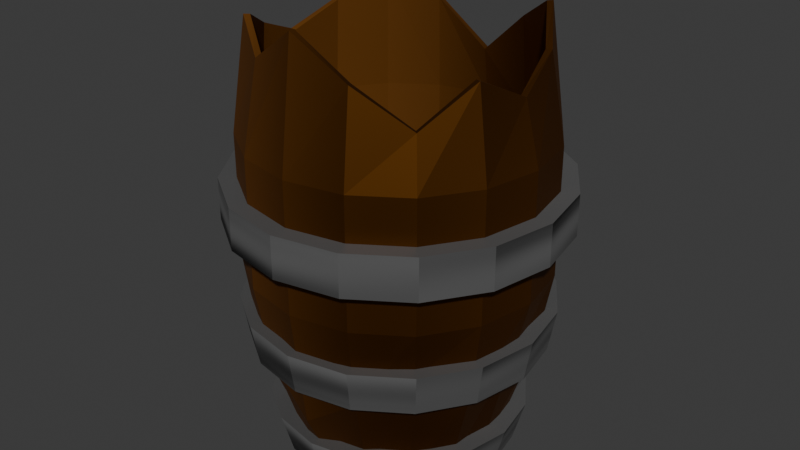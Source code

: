 # Source: barrel_15_.blend  (saved by Blender 5.0.119; exported with 4.5.12 LTS)
import bpy
from mathutils import Matrix  # noqa: F401  (used for matrix-valued properties, if any)

bpy.ops.wm.read_factory_settings(use_empty=True)
scene = bpy.context.scene
scene.name = 'Scene'

# ---- collections
col_collection = bpy.data.collections.new('Collection'); scene.collection.children.link(col_collection)

# ---- materials (node trees are filled in below, after node groups)
mat_material_001 = bpy.data.materials.new('Material.001')
mat_material_002 = bpy.data.materials.new('Material.002')

# ---- material node trees
mat_material_001.use_nodes = True; mat_material_001.node_tree.nodes.clear()
_N = mat_material_001.node_tree.nodes; _L = mat_material_001.node_tree.links
n0 = _N.new('ShaderNodeBsdfPrincipled'); n0.name = 'Principled BSDF'; n0.location = (-915, 111)
n0.inputs[0].default_value = (0.12, 0.04332, 0.007289, 1.0)
n0.inputs[2].default_value = 0.5648
n0.inputs[3].default_value = 1.2
n1 = _N.new('ShaderNodeOutputMaterial'); n1.name = 'Material Output'; n1.location = (216, 207)
n2 = _N.new('ShaderNodeTexWave'); n2.name = 'Wave Texture'; n2.location = (-1137, 68)
n2.width = 160
n2.inputs[1].default_value = 0.2
_L.new(n0.outputs[0], n1.inputs[0])
_L.new(n2.outputs[0], n0.inputs[1])
n1.is_active_output = True
mat_material_002.use_nodes = True; mat_material_002.node_tree.nodes.clear()
_N = mat_material_002.node_tree.nodes; _L = mat_material_002.node_tree.links
n0 = _N.new('ShaderNodeBsdfPrincipled'); n0.name = 'Principled BSDF'; n0.location = (-472, 186)
n0.inputs[0].default_value = (0.08849, 0.08849, 0.08849, 1.0)
n1 = _N.new('ShaderNodeOutputMaterial'); n1.name = 'Material Output'; n1.location = (281, 182)
n2 = _N.new('ShaderNodeTexNoise'); n2.name = 'Noise Texture'; n2.location = (-150, 71)
n2.width = 145
n2.inputs[2].default_value = 0.3
_L.new(n0.outputs[0], n1.inputs[0])
_L.new(n2.outputs[0], n1.inputs[2])
n1.is_active_output = True

# ---- world
world_world = bpy.data.worlds.new('World'); scene.world = world_world
world_world.use_nodes = True; world_world.node_tree.nodes.clear()
_N = world_world.node_tree.nodes; _L = world_world.node_tree.links
n0 = _N.new('ShaderNodeOutputWorld'); n0.name = 'World Output'; n0.location = (200, 100)
n1 = _N.new('ShaderNodeBackground'); n1.name = 'Background'; n1.location = (-200, 100)
n1.inputs[0].default_value = (0.05088, 0.05088, 0.05088, 1.0)
_L.new(n1.outputs[0], n0.inputs[0])
n0.is_active_output = True
world_world.color = (0.05088, 0.05088, 0.05088)
world_world.sun_shadow_jitter_overblur = 0.0

# ---- meshes
me_cylinder = bpy.data.meshes.new('Cylinder')
me_cylinder.from_pydata([(-5.763e-09, 0.7277, -1.783), (0.2785, 0.6723, -1.783), (0.5146, 0.5146, -1.783), (0.6723, 0.2785, -1.783), (0.7277, -4.749e-09, -1.783), (0.6723, -0.2785, -1.783), (0.5146, -0.5146, -1.783), (0.2785, -0.6723, -1.783), (-5.763e-09, -0.7277, -1.783), (-0.2785, -0.6723, -1.783), (-0.5146, -0.5146, -1.783), (-0.6723, -0.2785, -1.783), (-0.7277, -4.749e-09, -1.783), (-0.6723, 0.2785, -1.783), (-0.5146, 0.5146, -1.783), (-0.2785, 0.6723, -1.783), (7.838e-10, 0.9537, -0.7549), (9.558e-10, 1.064, -0.4585), (9.558e-10, 1.064, 0.4585), (7.838e-10, 0.9537, 0.7549), (0.365, 0.8811, 1.073), (0.4072, 0.9831, 0.4585), (0.4072, 0.9831, -0.4585), (0.365, 0.8811, -1.073), (0.6744, 0.6744, 1.269), (0.7525, 0.7525, 0.4585), (0.7525, 0.7525, -0.4585), (0.6744, 0.6744, -1.269), (0.8811, 0.365, 1.073), (0.9831, 0.4072, 0.4585), (0.9831, 0.4072, -0.4585), (0.8811, 0.365, -1.073), (0.9537, -2.78e-09, 0.8915), (1.064, 7.168e-10, 0.4585), (1.064, 7.168e-10, -0.4585), (0.9537, -2.78e-09, -0.8915), (0.8811, -0.365, 1.073), (0.9831, -0.4072, 0.4585), (0.9831, -0.4072, -0.4585), (0.8811, -0.365, -1.073), (0.6942, -0.6885, 0.8156), (0.7525, -0.7525, 0.4585), (0.7525, -0.7525, -0.4585), (0.6942, -0.6885, -0.8156), (0.365, -0.8811, 1.073), (0.4072, -0.9831, 0.4585), (0.4072, -0.9831, -0.4585), (0.365, -0.8811, -1.073), (7.838e-10, -0.9537, 1.326), (9.558e-10, -1.064, 0.4585), (9.558e-10, -1.064, -0.4585), (7.838e-10, -0.9537, -1.326), (-0.365, -0.8811, 1.073), (-0.4072, -0.9831, 0.4585), (-0.4072, -0.9831, -0.4585), (-0.365, -0.8811, -1.073), (-0.6744, -0.6744, 1.232), (-0.7525, -0.7525, 0.4585), (-0.7525, -0.7525, -0.4585), (-0.6744, -0.6744, -1.232), (-0.8811, -0.365, 1.073), (-0.9831, -0.4072, 0.4585), (-0.9831, -0.4072, -0.4585), (-0.8811, -0.365, -1.073), (-0.9537, -2.78e-09, 0.9278), (-1.064, 7.168e-10, 0.4585), (-1.064, 7.168e-10, -0.4585), (-0.9537, -2.78e-09, -0.9278), (-0.8811, 0.365, 1.073), (-0.9831, 0.4072, 0.4585), (-0.9831, 0.4072, -0.4585), (-0.8811, 0.365, -1.073), (-0.6744, 0.6744, 1.217), (-0.7525, 0.7525, 0.4585), (-0.7525, 0.7525, -0.4585), (-0.6744, 0.6744, -1.217), (-0.365, 0.8811, 1.073), (-0.4072, 0.9831, 0.4585), (-0.4072, 0.9831, -0.4585), (-0.365, 0.8811, -1.073), (-5.2e-09, 0.6567, -1.609), (0.2513, 0.6067, -1.609), (0.4644, 0.4644, -1.609), (0.6067, 0.2513, -1.609), (0.6567, -4.285e-09, -1.609), (0.6067, -0.2513, -1.609), (0.4644, -0.4644, -1.609), (0.2513, -0.6067, -1.609), (-5.2e-09, -0.6567, -1.609), (-0.2513, -0.6067, -1.609), (-0.4644, -0.4644, -1.609), (-0.6067, -0.2513, -1.609), (-0.6567, -4.285e-09, -1.609), (-0.6067, 0.2513, -1.609), (-0.4644, 0.4644, -1.609), (-0.2513, 0.6067, -1.609), (2.175e-09, 0.9113, -0.7528), (8.625e-10, 0.9603, -0.4138), (8.625e-10, 0.9603, 0.4138), (2.175e-09, 0.9113, 0.7528), (0.3487, 0.8419, 1.07), (0.3675, 0.8872, 0.4138), (0.3675, 0.8872, -0.4138), (0.3487, 0.8419, -1.07), (0.6444, 0.6444, 1.267), (0.679, 0.679, 0.4138), (0.679, 0.679, -0.4138), (0.6444, 0.6444, -1.267), (0.8419, 0.3487, 1.07), (0.8872, 0.3675, 0.4138), (0.8872, 0.3675, -0.4138), (0.8419, 0.3487, -1.07), (0.9113, -3.314e-09, 0.8893), (0.9603, 6.469e-10, 0.4138), (0.9603, 6.469e-10, -0.4138), (0.9113, -3.314e-09, -0.8893), (0.8419, -0.3487, 1.07), (0.8872, -0.3675, 0.4138), (0.8872, -0.3675, -0.4138), (0.8419, -0.3487, -1.07), (0.6642, -0.6585, 0.8134), (0.679, -0.679, 0.4138), (0.679, -0.679, -0.4138), (0.6642, -0.6585, -0.8134), (0.3487, -0.8419, 1.07), (0.3675, -0.8872, 0.4138), (0.3675, -0.8872, -0.4138), (0.3487, -0.8419, -1.07), (2.175e-09, -0.9113, 1.323), (8.625e-10, -0.9603, 0.4138), (8.625e-10, -0.9603, -0.4138), (2.175e-09, -0.9113, -1.323), (-0.3487, -0.8419, 1.07), (-0.3675, -0.8872, 0.4138), (-0.3675, -0.8872, -0.4138), (-0.3487, -0.8419, -1.07), (-0.6444, -0.6444, 1.23), (-0.679, -0.679, 0.4138), (-0.679, -0.679, -0.4138), (-0.6444, -0.6444, -1.23), (-0.8419, -0.3487, 1.07), (-0.8872, -0.3675, 0.4138), (-0.8872, -0.3675, -0.4138), (-0.8419, -0.3487, -1.07), (-0.9113, -3.314e-09, 0.9256), (-0.9603, 6.469e-10, 0.4138), (-0.9603, 6.469e-10, -0.4138), (-0.9113, -3.314e-09, -0.9256), (-0.8419, 0.3487, 1.07), (-0.8872, 0.3675, 0.4138), (-0.8872, 0.3675, -0.4138), (-0.8419, 0.3487, -1.07), (-0.6444, 0.6444, 1.215), (-0.679, 0.679, 0.4138), (-0.679, 0.679, -0.4138), (-0.6444, 0.6444, -1.215), (-0.3487, 0.8419, 1.07), (-0.3675, 0.8872, 0.4138), (-0.3675, 0.8872, -0.4138), (-0.3487, 0.8419, -1.07)], [], [(23, 27, 2, 1), (27, 31, 3, 2), (31, 35, 4, 3), (35, 39, 5, 4), (39, 43, 6, 5), (43, 47, 7, 6), (47, 51, 8, 7), (51, 55, 9, 8), (55, 59, 10, 9), (59, 63, 11, 10), (63, 67, 12, 11), (67, 71, 13, 12), (71, 75, 14, 13), (75, 79, 15, 14), (79, 16, 0, 15), (0, 1, 2, 3, 4, 5, 6, 7, 8, 9, 10, 11, 12, 13, 14, 15), (16, 23, 1, 0), (19, 20, 21, 18), (18, 21, 22, 17), (17, 22, 23, 16), (76, 19, 18, 77), (77, 18, 17, 78), (78, 17, 16, 79), (72, 76, 77, 73), (73, 77, 78, 74), (74, 78, 79, 75), (68, 72, 73, 69), (69, 73, 74, 70), (70, 74, 75, 71), (64, 68, 69, 65), (65, 69, 70, 66), (66, 70, 71, 67), (60, 64, 65, 61), (61, 65, 66, 62), (62, 66, 67, 63), (56, 60, 61, 57), (57, 61, 62, 58), (58, 62, 63, 59), (52, 56, 57, 53), (53, 57, 58, 54), (54, 58, 59, 55), (48, 52, 53, 49), (49, 53, 54, 50), (50, 54, 55, 51), (44, 48, 49, 45), (45, 49, 50, 46), (46, 50, 51, 47), (40, 44, 45, 41), (41, 45, 46, 42), (42, 46, 47, 43), (36, 40, 41, 37), (37, 41, 42, 38), (38, 42, 43, 39), (32, 36, 37, 33), (33, 37, 38, 34), (34, 38, 39, 35), (28, 32, 33, 29), (29, 33, 34, 30), (30, 34, 35, 31), (24, 28, 29, 25), (25, 29, 30, 26), (26, 30, 31, 27), (20, 24, 25, 21), (21, 25, 26, 22), (22, 26, 27, 23), (103, 107, 82, 81), (107, 111, 83, 82), (111, 115, 84, 83), (115, 119, 85, 84), (119, 123, 86, 85), (123, 127, 87, 86), (127, 131, 88, 87), (131, 135, 89, 88), (135, 139, 90, 89), (139, 143, 91, 90), (143, 147, 92, 91), (147, 151, 93, 92), (151, 155, 94, 93), (155, 159, 95, 94), (159, 96, 80, 95), (80, 81, 82, 83, 84, 85, 86, 87, 88, 89, 90, 91, 92, 93, 94, 95), (96, 103, 81, 80), (99, 100, 101, 98), (98, 101, 102, 97), (97, 102, 103, 96), (156, 99, 98, 157), (157, 98, 97, 158), (158, 97, 96, 159), (152, 156, 157, 153), (153, 157, 158, 154), (154, 158, 159, 155), (148, 152, 153, 149), (149, 153, 154, 150), (150, 154, 155, 151), (144, 148, 149, 145), (145, 149, 150, 146), (146, 150, 151, 147), (140, 144, 145, 141), (141, 145, 146, 142), (142, 146, 147, 143), (136, 140, 141, 137), (137, 141, 142, 138), (138, 142, 143, 139), (132, 136, 137, 133), (133, 137, 138, 134), (134, 138, 139, 135), (128, 132, 133, 129), (129, 133, 134, 130), (130, 134, 135, 131), (124, 128, 129, 125), (125, 129, 130, 126), (126, 130, 131, 127), (120, 124, 125, 121), (121, 125, 126, 122), (122, 126, 127, 123), (116, 120, 121, 117), (117, 121, 122, 118), (118, 122, 123, 119), (112, 116, 117, 113), (113, 117, 118, 114), (114, 118, 119, 115), (108, 112, 113, 109), (109, 113, 114, 110), (110, 114, 115, 111), (104, 108, 109, 105), (105, 109, 110, 106), (106, 110, 111, 107), (100, 104, 105, 101), (101, 105, 106, 102), (102, 106, 107, 103), (99, 156, 76, 19), (156, 152, 72, 76), (152, 148, 68, 72), (148, 144, 64, 68), (144, 140, 60, 64), (140, 136, 56, 60), (136, 132, 52, 56), (132, 128, 48, 52), (128, 124, 44, 48), (124, 120, 40, 44), (120, 116, 36, 40), (116, 112, 32, 36), (112, 108, 28, 32), (108, 104, 24, 28), (104, 100, 20, 24), (100, 99, 19, 20)])
_uv = me_cylinder.uv_layers.new(name='UVMap')
_uv.uv.foreach_set('vector', [0.9375, 0.6, 0.875, 0.6, 0.875, 0.5, 0.9375, 0.5, 0.875, 0.6, 0.8125, 0.6, 0.8125, 0.5, 0.875, 0.5, 0.8125, 0.6, 0.75, 0.6, 0.75, 0.5, 0.8125, 0.5, 0.75, 0.6, 0.6875, 0.6, 0.6875, 0.5, 0.75, 0.5, 0.6875, 0.6, 0.625, 0.6, 0.625, 0.5, 0.6875, 0.5, 0.625, 0.6, 0.5625, 0.6, 0.5625, 0.5, 0.625, 0.5, 0.5625, 0.6, 0.5, 0.6, 0.5, 0.5, 0.5625, 0.5, 0.5, 0.6, 0.4375, 0.6, 0.4375, 0.5, 0.5, 0.5, 0.4375, 0.6, 0.375, 0.6, 0.375, 0.5, 0.4375, 0.5, 0.375, 0.6, 0.3125, 0.6, 0.3125, 0.5, 0.375, 0.5, 0.3125, 0.6, 0.25, 0.6, 0.25, 0.5, 0.3125, 0.5, 0.25, 0.6, 0.1875, 0.6, 0.1875, 0.5, 0.25, 0.5, 0.1875, 0.6, 0.125, 0.6, 0.125, 0.5, 0.1875, 0.5, 0.125, 0.6, 0.0625, 0.6, 0.0625, 0.5, 0.125, 0.5, 0.0625, 0.6, 0.0, 0.6, 0.0, 0.5, 0.0625, 0.5, 0.75, 0.49, 0.8418, 0.4717, 0.9197, 0.4197, 0.9717, 0.3418, 0.99, 0.25, 0.9717, 0.1582, 0.9197, 0.08029, 0.8418, 0.02827, 0.75, 0.01, 0.6582, 0.02827, 0.5803, 0.08029, 0.5283, 0.1582, 0.51, 0.25, 0.5283, 0.3418, 0.5803, 0.4197, 0.6582, 0.4717, 1.0, 0.6, 0.9375, 0.6, 0.9375, 0.5, 1.0, 0.5, 1.0, 0.9, 0.9375, 0.9, 0.9375, 0.8, 1.0, 0.8, 1.0, 0.8, 0.9375, 0.8, 0.9375, 0.7, 1.0, 0.7, 1.0, 0.7, 0.9375, 0.7, 0.9375, 0.6, 1.0, 0.6, 0.0625, 0.9, 0.0, 0.9, 0.0, 0.8, 0.0625, 0.8, 0.0625, 0.8, 0.0, 0.8, 0.0, 0.7, 0.0625, 0.7, 0.0625, 0.7, 0.0, 0.7, 0.0, 0.6, 0.0625, 0.6, 0.125, 0.9, 0.0625, 0.9, 0.0625, 0.8, 0.125, 0.8, 0.125, 0.8, 0.0625, 0.8, 0.0625, 0.7, 0.125, 0.7, 0.125, 0.7, 0.0625, 0.7, 0.0625, 0.6, 0.125, 0.6, 0.1875, 0.9, 0.125, 0.9, 0.125, 0.8, 0.1875, 0.8, 0.1875, 0.8, 0.125, 0.8, 0.125, 0.7, 0.1875, 0.7, 0.1875, 0.7, 0.125, 0.7, 0.125, 0.6, 0.1875, 0.6, 0.25, 0.9, 0.1875, 0.9, 0.1875, 0.8, 0.25, 0.8, 0.25, 0.8, 0.1875, 0.8, 0.1875, 0.7, 0.25, 0.7, 0.25, 0.7, 0.1875, 0.7, 0.1875, 0.6, 0.25, 0.6, 0.3125, 0.9, 0.25, 0.9, 0.25, 0.8, 0.3125, 0.8, 0.3125, 0.8, 0.25, 0.8, 0.25, 0.7, 0.3125, 0.7, 0.3125, 0.7, 0.25, 0.7, 0.25, 0.6, 0.3125, 0.6, 0.375, 0.9, 0.3125, 0.9, 0.3125, 0.8, 0.375, 0.8, 0.375, 0.8, 0.3125, 0.8, 0.3125, 0.7, 0.375, 0.7, 0.375, 0.7, 0.3125, 0.7, 0.3125, 0.6, 0.375, 0.6, 0.4375, 0.9, 0.375, 0.9, 0.375, 0.8, 0.4375, 0.8, 0.4375, 0.8, 0.375, 0.8, 0.375, 0.7, 0.4375, 0.7, 0.4375, 0.7, 0.375, 0.7, 0.375, 0.6, 0.4375, 0.6, 0.5, 0.9, 0.4375, 0.9, 0.4375, 0.8, 0.5, 0.8, 0.5, 0.8, 0.4375, 0.8, 0.4375, 0.7, 0.5, 0.7, 0.5, 0.7, 0.4375, 0.7, 0.4375, 0.6, 0.5, 0.6, 0.5625, 0.9, 0.5, 0.9, 0.5, 0.8, 0.5625, 0.8, 0.5625, 0.8, 0.5, 0.8, 0.5, 0.7, 0.5625, 0.7, 0.5625, 0.7, 0.5, 0.7, 0.5, 0.6, 0.5625, 0.6, 0.625, 0.9, 0.5625, 0.9, 0.5625, 0.8, 0.625, 0.8, 0.625, 0.8, 0.5625, 0.8, 0.5625, 0.7, 0.625, 0.7, 0.625, 0.7, 0.5625, 0.7, 0.5625, 0.6, 0.625, 0.6, 0.6875, 0.9, 0.625, 0.9, 0.625, 0.8, 0.6875, 0.8, 0.6875, 0.8, 0.625, 0.8, 0.625, 0.7, 0.6875, 0.7, 0.6875, 0.7, 0.625, 0.7, 0.625, 0.6, 0.6875, 0.6, 0.75, 0.9, 0.6875, 0.9, 0.6875, 0.8, 0.75, 0.8, 0.75, 0.8, 0.6875, 0.8, 0.6875, 0.7, 0.75, 0.7, 0.75, 0.7, 0.6875, 0.7, 0.6875, 0.6, 0.75, 0.6, 0.8125, 0.9, 0.75, 0.9, 0.75, 0.8, 0.8125, 0.8, 0.8125, 0.8, 0.75, 0.8, 0.75, 0.7, 0.8125, 0.7, 0.8125, 0.7, 0.75, 0.7, 0.75, 0.6, 0.8125, 0.6, 0.875, 0.9, 0.8125, 0.9, 0.8125, 0.8, 0.875, 0.8, 0.875, 0.8, 0.8125, 0.8, 0.8125, 0.7, 0.875, 0.7, 0.875, 0.7, 0.8125, 0.7, 0.8125, 0.6, 0.875, 0.6, 0.9375, 0.9, 0.875, 0.9, 0.875, 0.8, 0.9375, 0.8, 0.9375, 0.8, 0.875, 0.8, 0.875, 0.7, 0.9375, 0.7, 0.9375, 0.7, 0.875, 0.7, 0.875, 0.6, 0.9375, 0.6, 0.9375, 0.6, 0.875, 0.6, 0.875, 0.5, 0.9375, 0.5, 0.875, 0.6, 0.8125, 0.6, 0.8125, 0.5, 0.875, 0.5, 0.8125, 0.6, 0.75, 0.6, 0.75, 0.5, 0.8125, 0.5, 0.75, 0.6, 0.6875, 0.6, 0.6875, 0.5, 0.75, 0.5, 0.6875, 0.6, 0.625, 0.6, 0.625, 0.5, 0.6875, 0.5, 0.625, 0.6, 0.5625, 0.6, 0.5625, 0.5, 0.625, 0.5, 0.5625, 0.6, 0.5, 0.6, 0.5, 0.5, 0.5625, 0.5, 0.5, 0.6, 0.4375, 0.6, 0.4375, 0.5, 0.5, 0.5, 0.4375, 0.6, 0.375, 0.6, 0.375, 0.5, 0.4375, 0.5, 0.375, 0.6, 0.3125, 0.6, 0.3125, 0.5, 0.375, 0.5, 0.3125, 0.6, 0.25, 0.6, 0.25, 0.5, 0.3125, 0.5, 0.25, 0.6, 0.1875, 0.6, 0.1875, 0.5, 0.25, 0.5, 0.1875, 0.6, 0.125, 0.6, 0.125, 0.5, 0.1875, 0.5, 0.125, 0.6, 0.0625, 0.6, 0.0625, 0.5, 0.125, 0.5, 0.0625, 0.6, 0.0, 0.6, 0.0, 0.5, 0.0625, 0.5, 0.75, 0.49, 0.8418, 0.4717, 0.9197, 0.4197, 0.9717, 0.3418, 0.99, 0.25, 0.9717, 0.1582, 0.9197, 0.08029, 0.8418, 0.02827, 0.75, 0.01, 0.6582, 0.02827, 0.5803, 0.08029, 0.5283, 0.1582, 0.51, 0.25, 0.5283, 0.3418, 0.5803, 0.4197, 0.6582, 0.4717, 1.0, 0.6, 0.9375, 0.6, 0.9375, 0.5, 1.0, 0.5, 1.0, 0.9, 0.9375, 0.9, 0.9375, 0.8, 1.0, 0.8, 1.0, 0.8, 0.9375, 0.8, 0.9375, 0.7, 1.0, 0.7, 1.0, 0.7, 0.9375, 0.7, 0.9375, 0.6, 1.0, 0.6, 0.0625, 0.9, 0.0, 0.9, 0.0, 0.8, 0.0625, 0.8, 0.0625, 0.8, 0.0, 0.8, 0.0, 0.7, 0.0625, 0.7, 0.0625, 0.7, 0.0, 0.7, 0.0, 0.6, 0.0625, 0.6, 0.125, 0.9, 0.0625, 0.9, 0.0625, 0.8, 0.125, 0.8, 0.125, 0.8, 0.0625, 0.8, 0.0625, 0.7, 0.125, 0.7, 0.125, 0.7, 0.0625, 0.7, 0.0625, 0.6, 0.125, 0.6, 0.1875, 0.9, 0.125, 0.9, 0.125, 0.8, 0.1875, 0.8, 0.1875, 0.8, 0.125, 0.8, 0.125, 0.7, 0.1875, 0.7, 0.1875, 0.7, 0.125, 0.7, 0.125, 0.6, 0.1875, 0.6, 0.25, 0.9, 0.1875, 0.9, 0.1875, 0.8, 0.25, 0.8, 0.25, 0.8, 0.1875, 0.8, 0.1875, 0.7, 0.25, 0.7, 0.25, 0.7, 0.1875, 0.7, 0.1875, 0.6, 0.25, 0.6, 0.3125, 0.9, 0.25, 0.9, 0.25, 0.8, 0.3125, 0.8, 0.3125, 0.8, 0.25, 0.8, 0.25, 0.7, 0.3125, 0.7, 0.3125, 0.7, 0.25, 0.7, 0.25, 0.6, 0.3125, 0.6, 0.375, 0.9, 0.3125, 0.9, 0.3125, 0.8, 0.375, 0.8, 0.375, 0.8, 0.3125, 0.8, 0.3125, 0.7, 0.375, 0.7, 0.375, 0.7, 0.3125, 0.7, 0.3125, 0.6, 0.375, 0.6, 0.4375, 0.9, 0.375, 0.9, 0.375, 0.8, 0.4375, 0.8, 0.4375, 0.8, 0.375, 0.8, 0.375, 0.7, 0.4375, 0.7, 0.4375, 0.7, 0.375, 0.7, 0.375, 0.6, 0.4375, 0.6, 0.5, 0.9, 0.4375, 0.9, 0.4375, 0.8, 0.5, 0.8, 0.5, 0.8, 0.4375, 0.8, 0.4375, 0.7, 0.5, 0.7, 0.5, 0.7, 0.4375, 0.7, 0.4375, 0.6, 0.5, 0.6, 0.5625, 0.9, 0.5, 0.9, 0.5, 0.8, 0.5625, 0.8, 0.5625, 0.8, 0.5, 0.8, 0.5, 0.7, 0.5625, 0.7, 0.5625, 0.7, 0.5, 0.7, 0.5, 0.6, 0.5625, 0.6, 0.625, 0.9, 0.5625, 0.9, 0.5625, 0.8, 0.625, 0.8, 0.625, 0.8, 0.5625, 0.8, 0.5625, 0.7, 0.625, 0.7, 0.625, 0.7, 0.5625, 0.7, 0.5625, 0.6, 0.625, 0.6, 0.6875, 0.9, 0.625, 0.9, 0.625, 0.8, 0.6875, 0.8, 0.6875, 0.8, 0.625, 0.8, 0.625, 0.7, 0.6875, 0.7, 0.6875, 0.7, 0.625, 0.7, 0.625, 0.6, 0.6875, 0.6, 0.75, 0.9, 0.6875, 0.9, 0.6875, 0.8, 0.75, 0.8, 0.75, 0.8, 0.6875, 0.8, 0.6875, 0.7, 0.75, 0.7, 0.75, 0.7, 0.6875, 0.7, 0.6875, 0.6, 0.75, 0.6, 0.8125, 0.9, 0.75, 0.9, 0.75, 0.8, 0.8125, 0.8, 0.8125, 0.8, 0.75, 0.8, 0.75, 0.7, 0.8125, 0.7, 0.8125, 0.7, 0.75, 0.7, 0.75, 0.6, 0.8125, 0.6, 0.875, 0.9, 0.8125, 0.9, 0.8125, 0.8, 0.875, 0.8, 0.875, 0.8, 0.8125, 0.8, 0.8125, 0.7, 0.875, 0.7, 0.875, 0.7, 0.8125, 0.7, 0.8125, 0.6, 0.875, 0.6, 0.9375, 0.9, 0.875, 0.9, 0.875, 0.8, 0.9375, 0.8, 0.9375, 0.8, 0.875, 0.8, 0.875, 0.7, 0.9375, 0.7, 0.9375, 0.7, 0.875, 0.7, 0.875, 0.6, 0.9375, 0.6, 0.0, 0.9, 0.0625, 0.9, 0.0625, 0.9, 0.0, 0.9, 0.0625, 0.9, 0.125, 0.9, 0.125, 0.9, 0.0625, 0.9, 0.125, 0.9, 0.1875, 0.9, 0.1875, 0.9, 0.125, 0.9, 0.1875, 0.9, 0.25, 0.9, 0.25, 0.9, 0.1875, 0.9, 0.25, 0.9, 0.3125, 0.9, 0.3125, 0.9, 0.25, 0.9, 0.3125, 0.9, 0.375, 0.9, 0.375, 0.9, 0.3125, 0.9, 0.375, 0.9, 0.4375, 0.9, 0.4375, 0.9, 0.375, 0.9, 0.4375, 0.9, 0.5, 0.9, 0.5, 0.9, 0.4375, 0.9, 0.5, 0.9, 0.5625, 0.9, 0.5625, 0.9, 0.5, 0.9, 0.5625, 0.9, 0.625, 0.9, 0.625, 0.9, 0.5625, 0.9, 0.625, 0.9, 0.6875, 0.9, 0.6875, 0.9, 0.625, 0.9, 0.6875, 0.9, 0.75, 0.9, 0.75, 0.9, 0.6875, 0.9, 0.75, 0.9, 0.8125, 0.9, 0.8125, 0.9, 0.75, 0.9, 0.8125, 0.9, 0.875, 0.9, 0.875, 0.9, 0.8125, 0.9, 0.875, 0.9, 0.9375, 0.9, 0.9375, 0.9, 0.875, 0.9, 0.9375, 0.9, 1.0, 0.9, 1.0, 0.9, 0.9375, 0.9])
me_cylinder.materials.append(mat_material_001)
me_cylinder.use_mirror_z = True
me_cylinder.update()
me_cylinder_001 = bpy.data.meshes.new('Cylinder.001')
me_cylinder_001.from_pydata([(0.0, 0.8818, -1.0), (0.0, 0.8818, 1.0), (0.3375, 0.8147, -1.0), (0.3375, 0.8147, 1.0), (0.6236, 0.6236, -1.0), (0.6236, 0.6236, 1.0), (0.8147, 0.3375, -1.0), (0.8147, 0.3375, 1.0), (0.8818, 0.0, -1.0), (0.8818, 0.0, 1.0), (0.8147, -0.3375, -1.0), (0.8147, -0.3375, 1.0), (0.6236, -0.6236, -1.0), (0.6236, -0.6236, 1.0), (0.3375, -0.8147, -1.0), (0.3375, -0.8147, 1.0), (0.0, -0.8818, -1.0), (0.0, -0.8818, 1.0), (-0.3375, -0.8147, -1.0), (-0.3375, -0.8147, 1.0), (-0.6236, -0.6236, -1.0), (-0.6236, -0.6236, 1.0), (-0.8147, -0.3375, -1.0), (-0.8147, -0.3375, 1.0), (-0.8818, 0.0, -1.0), (-0.8818, 0.0, 1.0), (-0.8147, 0.3375, -1.0), (-0.8147, 0.3375, 1.0), (-0.6236, 0.6236, -1.0), (-0.6236, 0.6236, 1.0), (-0.3375, 0.8147, -1.0), (-0.3375, 0.8147, 1.0), (0.0, 1.0, -1.0), (0.3827, 0.9239, -1.0), (0.3827, 0.9239, 1.0), (0.0, 1.0, 1.0), (0.7071, 0.7071, -1.0), (0.7071, 0.7071, 1.0), (0.9239, 0.3827, -1.0), (0.9239, 0.3827, 1.0), (1.0, 0.0, -1.0), (1.0, 0.0, 1.0), (0.9239, -0.3827, -1.0), (0.9239, -0.3827, 1.0), (0.7071, -0.7071, -1.0), (0.7071, -0.7071, 1.0), (0.3827, -0.9239, -1.0), (0.3827, -0.9239, 1.0), (0.0, -1.0, -1.0), (0.0, -1.0, 1.0), (-0.3827, -0.9239, -1.0), (-0.3827, -0.9239, 1.0), (-0.7071, -0.7071, -1.0), (-0.7071, -0.7071, 1.0), (-0.9239, -0.3827, -1.0), (-0.9239, -0.3827, 1.0), (-1.0, 0.0, -1.0), (-1.0, 0.0, 1.0), (-0.9239, 0.3827, -1.0), (-0.9239, 0.3827, 1.0), (-0.7071, 0.7071, -1.0), (-0.7071, 0.7071, 1.0), (-0.3827, 0.9239, -1.0), (-0.3827, 0.9239, 1.0)], [], [(34, 37, 36, 33), (37, 39, 38, 36), (39, 41, 40, 38), (41, 43, 42, 40), (43, 45, 44, 42), (45, 47, 46, 44), (47, 49, 48, 46), (49, 51, 50, 48), (51, 53, 52, 50), (53, 55, 54, 52), (55, 57, 56, 54), (57, 59, 58, 56), (59, 61, 60, 58), (61, 63, 62, 60), (63, 35, 32, 62), (35, 34, 33, 32), (2, 0, 32, 33), (1, 3, 34, 35), (4, 2, 33, 36), (3, 5, 37, 34), (6, 4, 36, 38), (5, 7, 39, 37), (8, 6, 38, 40), (7, 9, 41, 39), (10, 8, 40, 42), (9, 11, 43, 41), (12, 10, 42, 44), (11, 13, 45, 43), (14, 12, 44, 46), (13, 15, 47, 45), (16, 14, 46, 48), (15, 17, 49, 47), (18, 16, 48, 50), (17, 19, 51, 49), (20, 18, 50, 52), (19, 21, 53, 51), (22, 20, 52, 54), (21, 23, 55, 53), (24, 22, 54, 56), (23, 25, 57, 55), (26, 24, 56, 58), (25, 27, 59, 57), (28, 26, 58, 60), (27, 29, 61, 59), (30, 28, 60, 62), (29, 31, 63, 61), (0, 30, 62, 32), (31, 1, 35, 63)])
_uv = me_cylinder_001.uv_layers.new(name='UVMap')
_uv.uv.foreach_set('vector', [0.9375, 1.0, 0.875, 1.0, 0.875, 0.5, 0.9375, 0.5, 0.875, 1.0, 0.8125, 1.0, 0.8125, 0.5, 0.875, 0.5, 0.8125, 1.0, 0.75, 1.0, 0.75, 0.5, 0.8125, 0.5, 0.75, 1.0, 0.6875, 1.0, 0.6875, 0.5, 0.75, 0.5, 0.6875, 1.0, 0.625, 1.0, 0.625, 0.5, 0.6875, 0.5, 0.625, 1.0, 0.5625, 1.0, 0.5625, 0.5, 0.625, 0.5, 0.5625, 1.0, 0.5, 1.0, 0.5, 0.5, 0.5625, 0.5, 0.5, 1.0, 0.4375, 1.0, 0.4375, 0.5, 0.5, 0.5, 0.4375, 1.0, 0.375, 1.0, 0.375, 0.5, 0.4375, 0.5, 0.375, 1.0, 0.3125, 1.0, 0.3125, 0.5, 0.375, 0.5, 0.3125, 1.0, 0.25, 1.0, 0.25, 0.5, 0.3125, 0.5, 0.25, 1.0, 0.1875, 1.0, 0.1875, 0.5, 0.25, 0.5, 0.1875, 1.0, 0.125, 1.0, 0.125, 0.5, 0.1875, 0.5, 0.125, 1.0, 0.0625, 1.0, 0.0625, 0.5, 0.125, 0.5, 0.0625, 1.0, 0.0, 1.0, 0.0, 0.5, 0.0625, 0.5, 1.0, 1.0, 0.9375, 1.0, 0.9375, 0.5, 1.0, 0.5, 0.831, 0.4455, 0.75, 0.4616, 0.75, 0.49, 0.8418, 0.4717, 0.25, 0.4616, 0.331, 0.4455, 0.3418, 0.4717, 0.25, 0.49, 0.8997, 0.3997, 0.831, 0.4455, 0.8418, 0.4717, 0.9197, 0.4197, 0.331, 0.4455, 0.3997, 0.3997, 0.4197, 0.4197, 0.3418, 0.4717, 0.9455, 0.331, 0.8997, 0.3997, 0.9197, 0.4197, 0.9717, 0.3418, 0.3997, 0.3997, 0.4455, 0.331, 0.4717, 0.3418, 0.4197, 0.4197, 0.9616, 0.25, 0.9455, 0.331, 0.9717, 0.3418, 0.99, 0.25, 0.4455, 0.331, 0.4616, 0.25, 0.49, 0.25, 0.4717, 0.3418, 0.9455, 0.169, 0.9616, 0.25, 0.99, 0.25, 0.9717, 0.1582, 0.4616, 0.25, 0.4455, 0.169, 0.4717, 0.1582, 0.49, 0.25, 0.8997, 0.1003, 0.9455, 0.169, 0.9717, 0.1582, 0.9197, 0.08029, 0.4455, 0.169, 0.3997, 0.1003, 0.4197, 0.08029, 0.4717, 0.1582, 0.831, 0.05447, 0.8997, 0.1003, 0.9197, 0.08029, 0.8418, 0.02827, 0.3997, 0.1003, 0.331, 0.05447, 0.3418, 0.02827, 0.4197, 0.08029, 0.75, 0.03836, 0.831, 0.05447, 0.8418, 0.02827, 0.75, 0.01, 0.331, 0.05447, 0.25, 0.03836, 0.25, 0.01, 0.3418, 0.02827, 0.669, 0.05447, 0.75, 0.03836, 0.75, 0.01, 0.6582, 0.02827, 0.25, 0.03836, 0.169, 0.05447, 0.1582, 0.02827, 0.25, 0.01, 0.6003, 0.1003, 0.669, 0.05447, 0.6582, 0.02827, 0.5803, 0.08029, 0.169, 0.05447, 0.1003, 0.1003, 0.08029, 0.08029, 0.1582, 0.02827, 0.5545, 0.169, 0.6003, 0.1003, 0.5803, 0.08029, 0.5283, 0.1582, 0.1003, 0.1003, 0.05447, 0.169, 0.02827, 0.1582, 0.08029, 0.08029, 0.5384, 0.25, 0.5545, 0.169, 0.5283, 0.1582, 0.51, 0.25, 0.05447, 0.169, 0.03836, 0.25, 0.01, 0.25, 0.02827, 0.1582, 0.5545, 0.331, 0.5384, 0.25, 0.51, 0.25, 0.5283, 0.3418, 0.03836, 0.25, 0.05447, 0.331, 0.02827, 0.3418, 0.01, 0.25, 0.6003, 0.3997, 0.5545, 0.331, 0.5283, 0.3418, 0.5803, 0.4197, 0.05447, 0.331, 0.1003, 0.3997, 0.08029, 0.4197, 0.02827, 0.3418, 0.669, 0.4455, 0.6003, 0.3997, 0.5803, 0.4197, 0.6582, 0.4717, 0.1003, 0.3997, 0.169, 0.4455, 0.1582, 0.4717, 0.08029, 0.4197, 0.75, 0.4616, 0.669, 0.4455, 0.6582, 0.4717, 0.75, 0.49, 0.169, 0.4455, 0.25, 0.4616, 0.25, 0.49, 0.1582, 0.4717])
me_cylinder_001.materials.append(mat_material_002)
me_cylinder_001.update()
me_cylinder_007 = bpy.data.meshes.new('Cylinder.007')
me_cylinder_007.from_pydata([(0.0, 0.8954, -1.0), (-8.906e-10, 0.8476, 1.0), (0.3427, 0.8273, -1.0), (0.3244, 0.7831, 1.0), (0.6332, 0.6332, -1.0), (0.5994, 0.5994, 1.0), (0.8273, 0.3427, -1.0), (0.7831, 0.3244, 1.0), (0.8954, 0.0, -1.0), (0.8476, 3.238e-10, 1.0), (0.8273, -0.3427, -1.0), (0.7831, -0.3244, 1.0), (0.6332, -0.6332, -1.0), (0.5994, -0.5994, 1.0), (0.3427, -0.8273, -1.0), (0.3244, -0.7831, 1.0), (0.0, -0.8954, -1.0), (-8.906e-10, -0.8476, 1.0), (-0.3427, -0.8273, -1.0), (-0.3244, -0.7831, 1.0), (-0.6332, -0.6332, -1.0), (-0.5994, -0.5994, 1.0), (-0.8273, -0.3427, -1.0), (-0.7831, -0.3244, 1.0), (-0.8954, 0.0, -1.0), (-0.8476, 3.238e-10, 1.0), (-0.8273, 0.3427, -1.0), (-0.7831, 0.3244, 1.0), (-0.6332, 0.6332, -1.0), (-0.5994, 0.5994, 1.0), (-0.3427, 0.8273, -1.0), (-0.3244, 0.7831, 1.0), (0.0, 1.0, -1.0), (0.3827, 0.9239, -1.0), (0.3644, 0.8797, 1.0), (-8.906e-10, 0.9522, 1.0), (0.7071, 0.7071, -1.0), (0.6733, 0.6733, 1.0), (0.9239, 0.3827, -1.0), (0.8797, 0.3644, 1.0), (1.0, 0.0, -1.0), (0.9522, 3.238e-10, 1.0), (0.9239, -0.3827, -1.0), (0.8797, -0.3644, 1.0), (0.7071, -0.7071, -1.0), (0.6733, -0.6733, 1.0), (0.3827, -0.9239, -1.0), (0.3644, -0.8797, 1.0), (0.0, -1.0, -1.0), (-8.906e-10, -0.9522, 1.0), (-0.3827, -0.9239, -1.0), (-0.3644, -0.8797, 1.0), (-0.7071, -0.7071, -1.0), (-0.6733, -0.6733, 1.0), (-0.9239, -0.3827, -1.0), (-0.8797, -0.3644, 1.0), (-1.0, 0.0, -1.0), (-0.9522, 3.238e-10, 1.0), (-0.9239, 0.3827, -1.0), (-0.8797, 0.3644, 1.0), (-0.7071, 0.7071, -1.0), (-0.6733, 0.6733, 1.0), (-0.3827, 0.9239, -1.0), (-0.3644, 0.8797, 1.0)], [], [(34, 37, 36, 33), (37, 39, 38, 36), (39, 41, 40, 38), (41, 43, 42, 40), (43, 45, 44, 42), (45, 47, 46, 44), (47, 49, 48, 46), (49, 51, 50, 48), (51, 53, 52, 50), (53, 55, 54, 52), (55, 57, 56, 54), (57, 59, 58, 56), (59, 61, 60, 58), (61, 63, 62, 60), (63, 35, 32, 62), (35, 34, 33, 32), (2, 0, 32, 33), (1, 3, 34, 35), (4, 2, 33, 36), (3, 5, 37, 34), (6, 4, 36, 38), (5, 7, 39, 37), (8, 6, 38, 40), (7, 9, 41, 39), (10, 8, 40, 42), (9, 11, 43, 41), (12, 10, 42, 44), (11, 13, 45, 43), (14, 12, 44, 46), (13, 15, 47, 45), (16, 14, 46, 48), (15, 17, 49, 47), (18, 16, 48, 50), (17, 19, 51, 49), (20, 18, 50, 52), (19, 21, 53, 51), (22, 20, 52, 54), (21, 23, 55, 53), (24, 22, 54, 56), (23, 25, 57, 55), (26, 24, 56, 58), (25, 27, 59, 57), (28, 26, 58, 60), (27, 29, 61, 59), (30, 28, 60, 62), (29, 31, 63, 61), (0, 30, 62, 32), (31, 1, 35, 63)])
_uv = me_cylinder_007.uv_layers.new(name='UVMap')
_uv.uv.foreach_set('vector', [0.9375, 1.0, 0.875, 1.0, 0.875, 0.5, 0.9375, 0.5, 0.875, 1.0, 0.8125, 1.0, 0.8125, 0.5, 0.875, 0.5, 0.8125, 1.0, 0.75, 1.0, 0.75, 0.5, 0.8125, 0.5, 0.75, 1.0, 0.6875, 1.0, 0.6875, 0.5, 0.75, 0.5, 0.6875, 1.0, 0.625, 1.0, 0.625, 0.5, 0.6875, 0.5, 0.625, 1.0, 0.5625, 1.0, 0.5625, 0.5, 0.625, 0.5, 0.5625, 1.0, 0.5, 1.0, 0.5, 0.5, 0.5625, 0.5, 0.5, 1.0, 0.4375, 1.0, 0.4375, 0.5, 0.5, 0.5, 0.4375, 1.0, 0.375, 1.0, 0.375, 0.5, 0.4375, 0.5, 0.375, 1.0, 0.3125, 1.0, 0.3125, 0.5, 0.375, 0.5, 0.3125, 1.0, 0.25, 1.0, 0.25, 0.5, 0.3125, 0.5, 0.25, 1.0, 0.1875, 1.0, 0.1875, 0.5, 0.25, 0.5, 0.1875, 1.0, 0.125, 1.0, 0.125, 0.5, 0.1875, 0.5, 0.125, 1.0, 0.0625, 1.0, 0.0625, 0.5, 0.125, 0.5, 0.0625, 1.0, 0.0, 1.0, 0.0, 0.5, 0.0625, 0.5, 1.0, 1.0, 0.9375, 1.0, 0.9375, 0.5, 1.0, 0.5, 0.8322, 0.4485, 0.75, 0.4649, 0.75, 0.49, 0.8418, 0.4717, 0.25, 0.4636, 0.3318, 0.4474, 0.3418, 0.4717, 0.25, 0.49, 0.902, 0.402, 0.8322, 0.4485, 0.8418, 0.4717, 0.9197, 0.4197, 0.3318, 0.4474, 0.4011, 0.4011, 0.4197, 0.4197, 0.3418, 0.4717, 0.9485, 0.3322, 0.902, 0.402, 0.9197, 0.4197, 0.9717, 0.3418, 0.4011, 0.4011, 0.4474, 0.3318, 0.4717, 0.3418, 0.4197, 0.4197, 0.9649, 0.25, 0.9485, 0.3322, 0.9717, 0.3418, 0.99, 0.25, 0.4474, 0.3318, 0.4636, 0.25, 0.49, 0.25, 0.4717, 0.3418, 0.9485, 0.1678, 0.9649, 0.25, 0.99, 0.25, 0.9717, 0.1582, 0.4636, 0.25, 0.4474, 0.1682, 0.4717, 0.1582, 0.49, 0.25, 0.902, 0.09804, 0.9485, 0.1678, 0.9717, 0.1582, 0.9197, 0.08029, 0.4474, 0.1682, 0.4011, 0.09893, 0.4197, 0.08029, 0.4717, 0.1582, 0.8322, 0.05145, 0.902, 0.09804, 0.9197, 0.08029, 0.8418, 0.02827, 0.4011, 0.09893, 0.3318, 0.05262, 0.3418, 0.02827, 0.4197, 0.08029, 0.75, 0.03509, 0.8322, 0.05145, 0.8418, 0.02827, 0.75, 0.01, 0.3318, 0.05262, 0.25, 0.03635, 0.25, 0.01, 0.3418, 0.02827, 0.6678, 0.05145, 0.75, 0.03509, 0.75, 0.01, 0.6582, 0.02827, 0.25, 0.03635, 0.1682, 0.05262, 0.1582, 0.02827, 0.25, 0.01, 0.598, 0.09804, 0.6678, 0.05145, 0.6582, 0.02827, 0.5803, 0.08029, 0.1682, 0.05262, 0.09893, 0.09893, 0.08029, 0.08029, 0.1582, 0.02827, 0.5515, 0.1678, 0.598, 0.09804, 0.5803, 0.08029, 0.5283, 0.1582, 0.09893, 0.09893, 0.05262, 0.1682, 0.02827, 0.1582, 0.08029, 0.08029, 0.5351, 0.25, 0.5515, 0.1678, 0.5283, 0.1582, 0.51, 0.25, 0.05262, 0.1682, 0.03635, 0.25, 0.01, 0.25, 0.02827, 0.1582, 0.5515, 0.3322, 0.5351, 0.25, 0.51, 0.25, 0.5283, 0.3418, 0.03635, 0.25, 0.05262, 0.3318, 0.02827, 0.3418, 0.01, 0.25, 0.598, 0.402, 0.5515, 0.3322, 0.5283, 0.3418, 0.5803, 0.4197, 0.05262, 0.3318, 0.09893, 0.4011, 0.08029, 0.4197, 0.02827, 0.3418, 0.6678, 0.4485, 0.598, 0.402, 0.5803, 0.4197, 0.6582, 0.4717, 0.09893, 0.4011, 0.1682, 0.4474, 0.1582, 0.4717, 0.08029, 0.4197, 0.75, 0.4649, 0.6678, 0.4485, 0.6582, 0.4717, 0.75, 0.49, 0.1682, 0.4474, 0.25, 0.4636, 0.25, 0.49, 0.1582, 0.4717])
me_cylinder_007.materials.append(mat_material_002)
me_cylinder_007.update()
me_cylinder_008 = bpy.data.meshes.new('Cylinder.008')
me_cylinder_008.from_pydata([(-4.698e-10, 0.7819, -1.0), (0.0, 0.7862, 1.0), (0.2992, 0.7224, -1.0), (0.3009, 0.7263, 1.0), (0.5529, 0.5529, -1.0), (0.5559, 0.5559, 1.0), (0.7224, 0.2992, -1.0), (0.7263, 0.3009, 1.0), (0.7819, 5.198e-10, -1.0), (0.7862, -7.496e-10, 1.0), (0.7224, -0.2992, -1.0), (0.7263, -0.3009, 1.0), (0.5529, -0.5529, -1.0), (0.5559, -0.5559, 1.0), (0.2992, -0.7224, -1.0), (0.3009, -0.7263, 1.0), (-4.698e-10, -0.7819, -1.0), (0.0, -0.7862, 1.0), (-0.2992, -0.7224, -1.0), (-0.3009, -0.7263, 1.0), (-0.5529, -0.5529, -1.0), (-0.5559, -0.5559, 1.0), (-0.7224, -0.2992, -1.0), (-0.7263, -0.3009, 1.0), (-0.7819, 5.198e-10, -1.0), (-0.7862, -7.496e-10, 1.0), (-0.7224, 0.2992, -1.0), (-0.7263, 0.3009, 1.0), (-0.5529, 0.5529, -1.0), (-0.5559, 0.5559, 1.0), (-0.2992, 0.7224, -1.0), (-0.3009, 0.7263, 1.0), (0.3578, 0.8638, 1.0), (1.346e-10, 0.935, 1.0), (0.6611, 0.6611, 1.0), (0.8638, 0.3578, 1.0), (0.935, -2.691e-10, 1.0), (0.8638, -0.3578, 1.0), (0.6611, -0.6611, 1.0), (0.3578, -0.8638, 1.0), (1.346e-10, -0.935, 1.0), (-0.3578, -0.8638, 1.0), (-0.6611, -0.6611, 1.0), (-0.8638, -0.3578, 1.0), (-0.935, -2.691e-10, 1.0), (-0.8638, 0.3578, 1.0), (-0.6611, 0.6611, 1.0), (-0.3578, 0.8638, 1.0), (0.3009, 0.7263, 0.388), (1.606e-09, 0.7862, 0.388), (0.5559, 0.5559, 0.388), (0.7263, 0.3009, 0.388), (0.7862, -7.496e-10, 0.388), (0.7263, -0.3009, 0.388), (0.5559, -0.5559, 0.388), (0.3009, -0.7263, 0.388), (1.606e-09, -0.7862, 0.388), (-0.3009, -0.7263, 0.388), (-0.5559, -0.5559, 0.388), (-0.7263, -0.3009, 0.388), (-0.7862, -7.496e-10, 0.388), (-0.7263, 0.3009, 0.388), (-0.5559, 0.5559, 0.388), (-0.3009, 0.7263, 0.388), (-5.568e-11, 1.027, -1.0), (0.393, 0.9487, -1.0), (0.7261, 0.7261, -1.0), (0.9487, 0.393, -1.0), (1.027, 1.114e-10, -1.0), (0.9487, -0.393, -1.0), (0.7261, -0.7261, -1.0), (0.393, -0.9487, -1.0), (-5.568e-11, -1.027, -1.0), (-0.393, -0.9487, -1.0), (-0.7261, -0.7261, -1.0), (-0.9487, -0.393, -1.0), (-1.027, 1.114e-10, -1.0), (-0.9487, 0.393, -1.0), (-0.7261, 0.7261, -1.0), (-0.393, 0.9487, -1.0)], [], [(32, 34, 66, 65), (34, 35, 67, 66), (35, 36, 68, 67), (36, 37, 69, 68), (37, 38, 70, 69), (38, 39, 71, 70), (39, 40, 72, 71), (40, 41, 73, 72), (41, 42, 74, 73), (42, 43, 75, 74), (43, 44, 76, 75), (44, 45, 77, 76), (45, 46, 78, 77), (46, 47, 79, 78), (47, 33, 64, 79), (7, 5, 50, 51), (33, 32, 65, 64), (1, 3, 32, 33), (3, 5, 34, 32), (5, 7, 35, 34), (7, 9, 36, 35), (9, 11, 37, 36), (11, 13, 38, 37), (13, 15, 39, 38), (15, 17, 40, 39), (17, 19, 41, 40), (19, 21, 42, 41), (21, 23, 43, 42), (23, 25, 44, 43), (25, 27, 45, 44), (27, 29, 46, 45), (29, 31, 47, 46), (31, 1, 33, 47), (23, 21, 58, 59), (9, 7, 51, 52), (25, 23, 59, 60), (11, 9, 52, 53), (27, 25, 60, 61), (13, 11, 53, 54), (29, 27, 61, 62), (15, 13, 54, 55), (31, 29, 62, 63), (17, 15, 55, 56), (3, 1, 49, 48), (1, 31, 63, 49), (19, 17, 56, 57), (5, 3, 48, 50), (21, 19, 57, 58), (2, 0, 64, 65), (4, 2, 65, 66), (6, 4, 66, 67), (8, 6, 67, 68), (10, 8, 68, 69), (12, 10, 69, 70), (14, 12, 70, 71), (16, 14, 71, 72), (18, 16, 72, 73), (20, 18, 73, 74), (22, 20, 74, 75), (24, 22, 75, 76), (26, 24, 76, 77), (28, 26, 77, 78), (30, 28, 78, 79), (0, 30, 79, 64)])
_uv = me_cylinder_008.uv_layers.new(name='UVMap')
_uv.uv.foreach_set('vector', [0.9375, 1.0, 0.875, 1.0, 0.875, 0.5, 0.9375, 0.5, 0.875, 1.0, 0.8125, 1.0, 0.8125, 0.5, 0.875, 0.5, 0.8125, 1.0, 0.75, 1.0, 0.75, 0.5, 0.8125, 0.5, 0.75, 1.0, 0.6875, 1.0, 0.6875, 0.5, 0.75, 0.5, 0.6875, 1.0, 0.625, 1.0, 0.625, 0.5, 0.6875, 0.5, 0.625, 1.0, 0.5625, 1.0, 0.5625, 0.5, 0.625, 0.5, 0.5625, 1.0, 0.5, 1.0, 0.5, 0.5, 0.5625, 0.5, 0.5, 1.0, 0.4375, 1.0, 0.4375, 0.5, 0.5, 0.5, 0.4375, 1.0, 0.375, 1.0, 0.375, 0.5, 0.4375, 0.5, 0.375, 1.0, 0.3125, 1.0, 0.3125, 0.5, 0.375, 0.5, 0.3125, 1.0, 0.25, 1.0, 0.25, 0.5, 0.3125, 0.5, 0.25, 1.0, 0.1875, 1.0, 0.1875, 0.5, 0.25, 0.5, 0.1875, 1.0, 0.125, 1.0, 0.125, 0.5, 0.1875, 0.5, 0.125, 1.0, 0.0625, 1.0, 0.0625, 0.5, 0.125, 0.5, 0.0625, 1.0, 0.0, 1.0, 0.0, 0.5, 0.0625, 0.5, 0.4417, 0.3294, 0.3967, 0.3967, 0.3967, 0.3967, 0.4417, 0.3294, 1.0, 1.0, 0.9375, 1.0, 0.9375, 0.5, 1.0, 0.5, 0.25, 0.4575, 0.3294, 0.4417, 0.3418, 0.4717, 0.25, 0.49, 0.3294, 0.4417, 0.3967, 0.3967, 0.4197, 0.4197, 0.3418, 0.4717, 0.3967, 0.3967, 0.4417, 0.3294, 0.4717, 0.3418, 0.4197, 0.4197, 0.4417, 0.3294, 0.4575, 0.25, 0.49, 0.25, 0.4717, 0.3418, 0.4575, 0.25, 0.4417, 0.1706, 0.4717, 0.1582, 0.49, 0.25, 0.4417, 0.1706, 0.3967, 0.1033, 0.4197, 0.08029, 0.4717, 0.1582, 0.3967, 0.1033, 0.3294, 0.05832, 0.3418, 0.02827, 0.4197, 0.08029, 0.3294, 0.05832, 0.25, 0.04253, 0.25, 0.01, 0.3418, 0.02827, 0.25, 0.04253, 0.1706, 0.05832, 0.1582, 0.02827, 0.25, 0.01, 0.1706, 0.05832, 0.1033, 0.1033, 0.08029, 0.08029, 0.1582, 0.02827, 0.1033, 0.1033, 0.05832, 0.1706, 0.02827, 0.1582, 0.08029, 0.08029, 0.05832, 0.1706, 0.04253, 0.25, 0.01, 0.25, 0.02827, 0.1582, 0.04253, 0.25, 0.05832, 0.3294, 0.02827, 0.3418, 0.01, 0.25, 0.05832, 0.3294, 0.1033, 0.3967, 0.08029, 0.4197, 0.02827, 0.3418, 0.1033, 0.3967, 0.1706, 0.4417, 0.1582, 0.4717, 0.08029, 0.4197, 0.1706, 0.4417, 0.25, 0.4575, 0.25, 0.49, 0.1582, 0.4717, 0.05832, 0.1706, 0.1033, 0.1033, 0.1033, 0.1033, 0.05832, 0.1706, 0.4575, 0.25, 0.4417, 0.3294, 0.4417, 0.3294, 0.4575, 0.25, 0.04253, 0.25, 0.05832, 0.1706, 0.05832, 0.1706, 0.04253, 0.25, 0.4417, 0.1706, 0.4575, 0.25, 0.4575, 0.25, 0.4417, 0.1706, 0.05832, 0.3294, 0.04253, 0.25, 0.04253, 0.25, 0.05832, 0.3294, 0.3967, 0.1033, 0.4417, 0.1706, 0.4417, 0.1706, 0.3967, 0.1033, 0.1033, 0.3967, 0.05832, 0.3294, 0.05832, 0.3294, 0.1033, 0.3967, 0.3294, 0.05832, 0.3967, 0.1033, 0.3967, 0.1033, 0.3294, 0.05832, 0.1706, 0.4417, 0.1033, 0.3967, 0.1033, 0.3967, 0.1706, 0.4417, 0.25, 0.04253, 0.3294, 0.05832, 0.3294, 0.05832, 0.25, 0.04253, 0.3294, 0.4417, 0.25, 0.4575, 0.25, 0.4575, 0.3294, 0.4417, 0.25, 0.4575, 0.1706, 0.4417, 0.1706, 0.4417, 0.25, 0.4575, 0.1706, 0.05832, 0.25, 0.04253, 0.25, 0.04253, 0.1706, 0.05832, 0.3967, 0.3967, 0.3294, 0.4417, 0.3294, 0.4417, 0.3967, 0.3967, 0.1033, 0.1033, 0.1706, 0.05832, 0.1706, 0.05832, 0.1033, 0.1033, 0.8278, 0.4379, 0.75, 0.4534, 0.75, 0.49, 0.8418, 0.4717, 0.8938, 0.3938, 0.8278, 0.4379, 0.8418, 0.4717, 0.9197, 0.4197, 0.9379, 0.3278, 0.8938, 0.3938, 0.9197, 0.4197, 0.9717, 0.3418, 0.9534, 0.25, 0.9379, 0.3278, 0.9717, 0.3418, 0.99, 0.25, 0.9379, 0.1722, 0.9534, 0.25, 0.99, 0.25, 0.9717, 0.1582, 0.8938, 0.1062, 0.9379, 0.1722, 0.9717, 0.1582, 0.9197, 0.08029, 0.8278, 0.06211, 0.8938, 0.1062, 0.9197, 0.08029, 0.8418, 0.02827, 0.75, 0.04663, 0.8278, 0.06211, 0.8418, 0.02827, 0.75, 0.01, 0.6722, 0.06211, 0.75, 0.04663, 0.75, 0.01, 0.6582, 0.02827, 0.6062, 0.1062, 0.6722, 0.06211, 0.6582, 0.02827, 0.5803, 0.08029, 0.5621, 0.1722, 0.6062, 0.1062, 0.5803, 0.08029, 0.5283, 0.1582, 0.5466, 0.25, 0.5621, 0.1722, 0.5283, 0.1582, 0.51, 0.25, 0.5621, 0.3278, 0.5466, 0.25, 0.51, 0.25, 0.5283, 0.3418, 0.6062, 0.3938, 0.5621, 0.3278, 0.5283, 0.3418, 0.5803, 0.4197, 0.6722, 0.4379, 0.6062, 0.3938, 0.5803, 0.4197, 0.6582, 0.4717, 0.75, 0.4534, 0.6722, 0.4379, 0.6582, 0.4717, 0.75, 0.49])
me_cylinder_008.materials.append(mat_material_002)
me_cylinder_008.update()

# ---- objects
ob_cylinder = bpy.data.objects.new('Cylinder', me_cylinder)
ob_cylinder_001 = bpy.data.objects.new('Cylinder.001', me_cylinder_001)
ob_cylinder_005 = bpy.data.objects.new('Cylinder.005', me_cylinder_007)
ob_cylinder_003 = bpy.data.objects.new('Cylinder.003', me_cylinder_008)

# ---- transforms, parenting, visibility, modifiers, constraints
ob_cylinder.location = (0.0, 0.0, 0.0)
ob_cylinder.use_mesh_mirror_z = True
ob_cylinder_001.location = (0.0, 0.0, 0.0)
ob_cylinder_001.scale = (1.187, 1.187, 0.15)
ob_cylinder_005.location = (0.0, 0.0, -0.8867)
ob_cylinder_005.rotation_euler = (0.0, 3.142, 0.0)
ob_cylinder_005.scale = (1.1, 1.1, 0.15)
ob_cylinder_003.location = (0.0, 0.0, -1.676)
ob_cylinder_003.rotation_euler = (0.0, 3.142, 0.0)
ob_cylinder_003.scale = (0.9, 0.9, 0.15)

# ---- collection membership
col_collection.objects.link(ob_cylinder)
col_collection.objects.link(ob_cylinder_001)
col_collection.objects.link(ob_cylinder_005)
col_collection.objects.link(ob_cylinder_003)

# ---- scene / render settings (as saved in the file)
scene.frame_start = 1; scene.frame_end = 250; scene.frame_set(1)
scene.render.engine = 'BLENDER_EEVEE_NEXT'
scene.render.bake_bias = 0.0
scene.render.bake_samples = 0
scene.cycles.sampling_pattern = 'TABULATED_SOBOL'
scene.eevee.use_volume_custom_range = False
bpy.context.view_layer.update()

# ---- added for rendering (the .blend has no active camera and no usable light): camera, sun
cam_auto = bpy.data.cameras.new('AutoCamera')
cam_auto.lens = 50.0
cam_auto.sensor_width = 36.0
cam_auto.clip_end = 1000.0
ob_auto_camera = bpy.data.objects.new('AutoCamera', cam_auto)
scene.collection.objects.link(ob_auto_camera)
ob_auto_camera.location = (4.26121, -5.11345, 3.15864)
ob_auto_camera.rotation_euler = (1.09748, -7.21219e-08, 0.694738)
scene.camera = ob_auto_camera
light_auto_sun = bpy.data.lights.new('AutoSun', 'SUN')
light_auto_sun.energy = 3.0
light_auto_sun.angle = 0.0523599
ob_auto_sun = bpy.data.objects.new('AutoSun', light_auto_sun)
scene.collection.objects.link(ob_auto_sun)
ob_auto_sun.rotation_euler = (0.872665, 0.174533, 0.523599)
bpy.context.view_layer.update()
